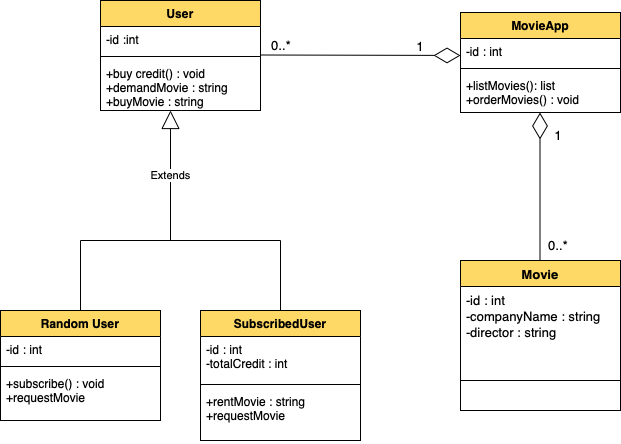

The diagram above was exported from draw.io. Its source (the exported page's mxGraphModel, read from the mxfile embedded in the PNG):
<mxGraphModel dx="1597" dy="549" grid="1" gridSize="10" guides="1" tooltips="1" connect="1" arrows="1" fold="1" page="1" pageScale="1" pageWidth="827" pageHeight="1169" math="0" shadow="0">
  <root>
    <mxCell id="0" />
    <mxCell id="1" parent="0" />
    <mxCell id="S1Uk35jZAvs-UY3nxZNR-1" value="User" style="swimlane;fontStyle=1;align=center;verticalAlign=top;childLayout=stackLayout;horizontal=1;startSize=26;horizontalStack=0;resizeParent=1;resizeParentMax=0;resizeLast=0;collapsible=1;marginBottom=0;fillColor=#FFD966;" vertex="1" parent="1">
      <mxGeometry x="50" y="120" width="160" height="110" as="geometry" />
    </mxCell>
    <mxCell id="S1Uk35jZAvs-UY3nxZNR-2" value="-id :int" style="text;strokeColor=none;fillColor=none;align=left;verticalAlign=top;spacingLeft=4;spacingRight=4;overflow=hidden;rotatable=0;points=[[0,0.5],[1,0.5]];portConstraint=eastwest;" vertex="1" parent="S1Uk35jZAvs-UY3nxZNR-1">
      <mxGeometry y="26" width="160" height="26" as="geometry" />
    </mxCell>
    <mxCell id="S1Uk35jZAvs-UY3nxZNR-3" value="" style="line;strokeWidth=1;fillColor=none;align=left;verticalAlign=middle;spacingTop=-1;spacingLeft=3;spacingRight=3;rotatable=0;labelPosition=right;points=[];portConstraint=eastwest;strokeColor=inherit;" vertex="1" parent="S1Uk35jZAvs-UY3nxZNR-1">
      <mxGeometry y="52" width="160" height="8" as="geometry" />
    </mxCell>
    <mxCell id="S1Uk35jZAvs-UY3nxZNR-4" value="+buy credit() : void&#10;+demandMovie : string&#10;+buyMovie : string&#10;" style="text;strokeColor=none;fillColor=none;align=left;verticalAlign=top;spacingLeft=4;spacingRight=4;overflow=hidden;rotatable=0;points=[[0,0.5],[1,0.5]];portConstraint=eastwest;" vertex="1" parent="S1Uk35jZAvs-UY3nxZNR-1">
      <mxGeometry y="60" width="160" height="50" as="geometry" />
    </mxCell>
    <mxCell id="S1Uk35jZAvs-UY3nxZNR-6" value="Extends" style="endArrow=block;endSize=16;endFill=0;html=1;rounded=0;" edge="1" parent="1">
      <mxGeometry width="160" relative="1" as="geometry">
        <mxPoint x="120" y="360" as="sourcePoint" />
        <mxPoint x="120" y="230" as="targetPoint" />
      </mxGeometry>
    </mxCell>
    <mxCell id="S1Uk35jZAvs-UY3nxZNR-7" value="" style="endArrow=none;html=1;rounded=0;" edge="1" parent="1">
      <mxGeometry width="50" height="50" relative="1" as="geometry">
        <mxPoint x="30" y="360" as="sourcePoint" />
        <mxPoint x="230" y="360" as="targetPoint" />
      </mxGeometry>
    </mxCell>
    <mxCell id="S1Uk35jZAvs-UY3nxZNR-8" value="" style="endArrow=none;html=1;rounded=0;" edge="1" parent="1">
      <mxGeometry width="50" height="50" relative="1" as="geometry">
        <mxPoint x="230" y="430" as="sourcePoint" />
        <mxPoint x="230" y="360" as="targetPoint" />
      </mxGeometry>
    </mxCell>
    <mxCell id="S1Uk35jZAvs-UY3nxZNR-9" value="" style="endArrow=none;html=1;rounded=0;" edge="1" parent="1">
      <mxGeometry width="50" height="50" relative="1" as="geometry">
        <mxPoint x="30" y="430" as="sourcePoint" />
        <mxPoint x="30" y="360" as="targetPoint" />
      </mxGeometry>
    </mxCell>
    <mxCell id="S1Uk35jZAvs-UY3nxZNR-10" value="Random User" style="swimlane;fontStyle=1;align=center;verticalAlign=top;childLayout=stackLayout;horizontal=1;startSize=26;horizontalStack=0;resizeParent=1;resizeParentMax=0;resizeLast=0;collapsible=1;marginBottom=0;fillColor=#FFD966;" vertex="1" parent="1">
      <mxGeometry x="-50" y="430" width="160" height="110" as="geometry" />
    </mxCell>
    <mxCell id="S1Uk35jZAvs-UY3nxZNR-11" value="-id : int" style="text;strokeColor=none;fillColor=none;align=left;verticalAlign=top;spacingLeft=4;spacingRight=4;overflow=hidden;rotatable=0;points=[[0,0.5],[1,0.5]];portConstraint=eastwest;fontColor=#000000;" vertex="1" parent="S1Uk35jZAvs-UY3nxZNR-10">
      <mxGeometry y="26" width="160" height="26" as="geometry" />
    </mxCell>
    <mxCell id="S1Uk35jZAvs-UY3nxZNR-12" value="" style="line;strokeWidth=1;fillColor=none;align=left;verticalAlign=middle;spacingTop=-1;spacingLeft=3;spacingRight=3;rotatable=0;labelPosition=right;points=[];portConstraint=eastwest;strokeColor=inherit;" vertex="1" parent="S1Uk35jZAvs-UY3nxZNR-10">
      <mxGeometry y="52" width="160" height="8" as="geometry" />
    </mxCell>
    <mxCell id="S1Uk35jZAvs-UY3nxZNR-13" value="+subscribe() : void&#10;+requestMovie&#10;" style="text;strokeColor=none;fillColor=none;align=left;verticalAlign=top;spacingLeft=4;spacingRight=4;overflow=hidden;rotatable=0;points=[[0,0.5],[1,0.5]];portConstraint=eastwest;" vertex="1" parent="S1Uk35jZAvs-UY3nxZNR-10">
      <mxGeometry y="60" width="160" height="50" as="geometry" />
    </mxCell>
    <mxCell id="S1Uk35jZAvs-UY3nxZNR-14" value="SubscribedUser" style="swimlane;fontStyle=1;align=center;verticalAlign=top;childLayout=stackLayout;horizontal=1;startSize=26;horizontalStack=0;resizeParent=1;resizeParentMax=0;resizeLast=0;collapsible=1;marginBottom=0;fillColor=#FFD966;" vertex="1" parent="1">
      <mxGeometry x="150" y="430" width="160" height="130" as="geometry" />
    </mxCell>
    <mxCell id="S1Uk35jZAvs-UY3nxZNR-15" value="-id : int&#10;-totalCredit : int&#10;" style="text;strokeColor=none;fillColor=none;align=left;verticalAlign=top;spacingLeft=4;spacingRight=4;overflow=hidden;rotatable=0;points=[[0,0.5],[1,0.5]];portConstraint=eastwest;" vertex="1" parent="S1Uk35jZAvs-UY3nxZNR-14">
      <mxGeometry y="26" width="160" height="44" as="geometry" />
    </mxCell>
    <mxCell id="S1Uk35jZAvs-UY3nxZNR-16" value="" style="line;strokeWidth=1;fillColor=none;align=left;verticalAlign=middle;spacingTop=-1;spacingLeft=3;spacingRight=3;rotatable=0;labelPosition=right;points=[];portConstraint=eastwest;strokeColor=inherit;" vertex="1" parent="S1Uk35jZAvs-UY3nxZNR-14">
      <mxGeometry y="70" width="160" height="8" as="geometry" />
    </mxCell>
    <mxCell id="S1Uk35jZAvs-UY3nxZNR-17" value="+rentMovie : string&#10;+requestMovie" style="text;strokeColor=none;fillColor=none;align=left;verticalAlign=top;spacingLeft=4;spacingRight=4;overflow=hidden;rotatable=0;points=[[0,0.5],[1,0.5]];portConstraint=eastwest;" vertex="1" parent="S1Uk35jZAvs-UY3nxZNR-14">
      <mxGeometry y="78" width="160" height="52" as="geometry" />
    </mxCell>
    <mxCell id="S1Uk35jZAvs-UY3nxZNR-18" value="" style="endArrow=diamondThin;endFill=0;endSize=24;html=1;rounded=0;" edge="1" parent="1">
      <mxGeometry width="160" relative="1" as="geometry">
        <mxPoint x="210" y="174.5" as="sourcePoint" />
        <mxPoint x="410" y="175" as="targetPoint" />
      </mxGeometry>
    </mxCell>
    <mxCell id="S1Uk35jZAvs-UY3nxZNR-19" value="MovieApp" style="swimlane;fontStyle=1;align=center;verticalAlign=top;childLayout=stackLayout;horizontal=1;startSize=26;horizontalStack=0;resizeParent=1;resizeParentMax=0;resizeLast=0;collapsible=1;marginBottom=0;fillColor=#FFD966;" vertex="1" parent="1">
      <mxGeometry x="410" y="132" width="160" height="100" as="geometry" />
    </mxCell>
    <mxCell id="S1Uk35jZAvs-UY3nxZNR-20" value="-id : int" style="text;strokeColor=none;fillColor=none;align=left;verticalAlign=top;spacingLeft=4;spacingRight=4;overflow=hidden;rotatable=0;points=[[0,0.5],[1,0.5]];portConstraint=eastwest;" vertex="1" parent="S1Uk35jZAvs-UY3nxZNR-19">
      <mxGeometry y="26" width="160" height="26" as="geometry" />
    </mxCell>
    <mxCell id="S1Uk35jZAvs-UY3nxZNR-21" value="" style="line;strokeWidth=1;fillColor=none;align=left;verticalAlign=middle;spacingTop=-1;spacingLeft=3;spacingRight=3;rotatable=0;labelPosition=right;points=[];portConstraint=eastwest;strokeColor=inherit;" vertex="1" parent="S1Uk35jZAvs-UY3nxZNR-19">
      <mxGeometry y="52" width="160" height="8" as="geometry" />
    </mxCell>
    <mxCell id="S1Uk35jZAvs-UY3nxZNR-22" value="+listMovies(): list&#10;+orderMovies() : void&#10;" style="text;strokeColor=none;fillColor=none;align=left;verticalAlign=top;spacingLeft=4;spacingRight=4;overflow=hidden;rotatable=0;points=[[0,0.5],[1,0.5]];portConstraint=eastwest;" vertex="1" parent="S1Uk35jZAvs-UY3nxZNR-19">
      <mxGeometry y="60" width="160" height="40" as="geometry" />
    </mxCell>
    <mxCell id="S1Uk35jZAvs-UY3nxZNR-23" value="&lt;font style=&quot;font-size: 13px;&quot;&gt;0..*&lt;/font&gt;" style="text;html=1;strokeColor=none;fillColor=none;align=center;verticalAlign=middle;whiteSpace=wrap;rounded=0;" vertex="1" parent="1">
      <mxGeometry x="201" y="150" width="60" height="30" as="geometry" />
    </mxCell>
    <mxCell id="S1Uk35jZAvs-UY3nxZNR-24" value="1" style="text;html=1;strokeColor=none;fillColor=none;align=center;verticalAlign=middle;whiteSpace=wrap;rounded=0;fontSize=13;" vertex="1" parent="1">
      <mxGeometry x="340" y="151" width="60" height="30" as="geometry" />
    </mxCell>
    <mxCell id="S1Uk35jZAvs-UY3nxZNR-25" value="" style="endArrow=diamondThin;endFill=0;endSize=24;html=1;rounded=0;fontSize=13;" edge="1" parent="1">
      <mxGeometry width="160" relative="1" as="geometry">
        <mxPoint x="489.5" y="382" as="sourcePoint" />
        <mxPoint x="489.5" y="232" as="targetPoint" />
      </mxGeometry>
    </mxCell>
    <mxCell id="S1Uk35jZAvs-UY3nxZNR-26" value="Movie" style="swimlane;fontStyle=1;align=center;verticalAlign=top;childLayout=stackLayout;horizontal=1;startSize=26;horizontalStack=0;resizeParent=1;resizeParentMax=0;resizeLast=0;collapsible=1;marginBottom=0;fontSize=13;fillColor=#FFD966;" vertex="1" parent="1">
      <mxGeometry x="410" y="380" width="160" height="150" as="geometry" />
    </mxCell>
    <mxCell id="S1Uk35jZAvs-UY3nxZNR-27" value="-id : int&#10;-companyName : string&#10;-director : string&#10;" style="text;strokeColor=none;fillColor=none;align=left;verticalAlign=top;spacingLeft=4;spacingRight=4;overflow=hidden;rotatable=0;points=[[0,0.5],[1,0.5]];portConstraint=eastwest;fontSize=13;" vertex="1" parent="S1Uk35jZAvs-UY3nxZNR-26">
      <mxGeometry y="26" width="160" height="64" as="geometry" />
    </mxCell>
    <mxCell id="S1Uk35jZAvs-UY3nxZNR-28" value="" style="line;strokeWidth=1;fillColor=none;align=left;verticalAlign=middle;spacingTop=-1;spacingLeft=3;spacingRight=3;rotatable=0;labelPosition=right;points=[];portConstraint=eastwest;strokeColor=inherit;fontSize=13;" vertex="1" parent="S1Uk35jZAvs-UY3nxZNR-26">
      <mxGeometry y="90" width="160" height="60" as="geometry" />
    </mxCell>
    <mxCell id="S1Uk35jZAvs-UY3nxZNR-31" value="&lt;font color=&quot;#000000&quot;&gt;1&lt;/font&gt;" style="text;html=1;strokeColor=none;fillColor=none;align=center;verticalAlign=middle;whiteSpace=wrap;rounded=0;fontSize=13;fontColor=#FFFFFF;" vertex="1" parent="1">
      <mxGeometry x="478" y="240" width="60" height="30" as="geometry" />
    </mxCell>
    <mxCell id="S1Uk35jZAvs-UY3nxZNR-32" value="0..*" style="text;html=1;strokeColor=none;fillColor=none;align=center;verticalAlign=middle;whiteSpace=wrap;rounded=0;fontSize=13;fontColor=#000000;" vertex="1" parent="1">
      <mxGeometry x="478" y="350" width="60" height="30" as="geometry" />
    </mxCell>
  </root>
</mxGraphModel>